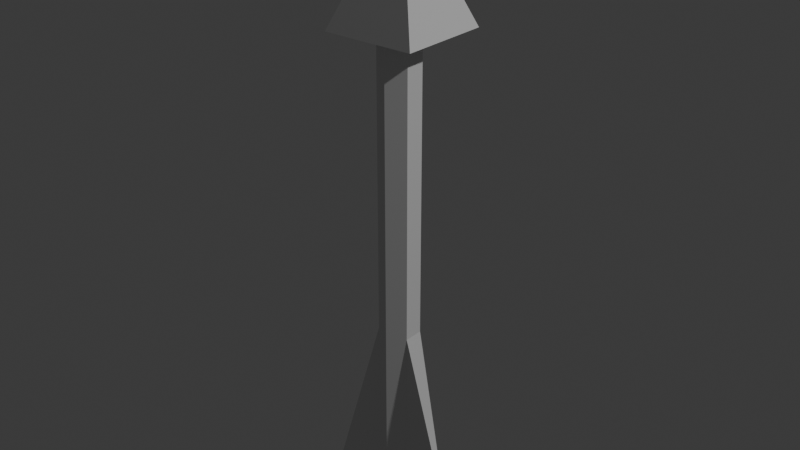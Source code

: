 # Source: flecha.blend  (saved by Blender 4.5.91; exported with 4.5.12 LTS)
import bpy
from mathutils import Matrix  # noqa: F401  (used for matrix-valued properties, if any)

bpy.ops.wm.read_factory_settings(use_empty=True)
scene = bpy.context.scene
scene.name = 'Scene'

# ---- collections
col_collection = bpy.data.collections.new('Collection'); scene.collection.children.link(col_collection)

# ---- world
world_world = bpy.data.worlds.new('World'); scene.world = world_world
world_world.use_nodes = True; world_world.node_tree.nodes.clear()
_N = world_world.node_tree.nodes; _L = world_world.node_tree.links
n0 = _N.new('ShaderNodeOutputWorld'); n0.name = 'World Output'; n0.location = (200, 100)
n1 = _N.new('ShaderNodeBackground'); n1.name = 'Background'; n1.location = (-200, 100)
n1.inputs[0].default_value = (0.05088, 0.05088, 0.05088, 1.0)
_L.new(n1.outputs[0], n0.inputs[0])
n0.is_active_output = True
world_world.color = (0.05088, 0.05088, 0.05088)
world_world.sun_shadow_jitter_overblur = 0.0

# ---- lights
light_light = bpy.data.lights.new('Light', 'POINT')
light_light.energy = 1000.0
light_light.shadow_soft_size = 0.1

# ---- meshes
me_cylinder = bpy.data.meshes.new('Cylinder')
me_cylinder.from_pydata([(0.0, 1.0, -1.0), (0.0, 1.0, 1.0), (0.866, 0.5, -1.0), (0.866, 0.5, 1.0), (0.866, -0.5, -1.0), (0.866, -0.5, 1.0), (0.0, -1.0, -1.0), (0.0, -1.0, 1.0), (-0.866, -0.5, -1.0), (-0.866, -0.5, 1.0), (-0.866, 0.5, -1.0), (-0.866, 0.5, 1.0), (0.0, 1.0, -0.3166), (0.866, 0.5, -0.3166), (0.866, -0.5, -0.3166), (0.0, -1.0, -0.3166), (-0.866, -0.5, -0.3166), (-0.866, 0.5, -0.3166), (0.866, 0.5, -0.9195), (0.866, -0.5, -0.9195), (0.0, -1.0, -0.9195), (-0.866, -0.5, -0.9195), (-0.866, 0.5, -0.9195), (0.0, 1.0, -0.9195)], [], [(12, 1, 3, 13), (13, 3, 5, 14), (14, 5, 7, 15), (15, 7, 9, 16), (3, 1, 11, 9, 7, 5), (16, 9, 11, 17), (17, 11, 1, 12), (0, 2, 4, 6, 8, 10), (22, 17, 12, 23), (20, 15, 16, 21), (19, 14, 15, 20), (23, 12, 13, 18), (0, 23, 18, 2), (2, 18, 19, 4), (4, 19, 20, 6), (6, 20, 21, 8), (8, 21, 22, 10), (10, 22, 23, 0)])
_uv = me_cylinder.uv_layers.new(name='UVMap')
_uv.uv.foreach_set('vector', [1.0, 0.6708, 1.0, 1.0, 0.8333, 1.0, 0.8333, 0.6708, 0.8333, 0.6708, 0.8333, 1.0, 0.6667, 1.0, 0.6667, 0.6708, 0.6667, 0.6708, 0.6667, 1.0, 0.5, 1.0, 0.5, 0.6708, 0.5, 0.6708, 0.5, 1.0, 0.3333, 1.0, 0.3333, 0.6708, 0.4578, 0.37, 0.25, 0.49, 0.04215, 0.37, 0.04215, 0.13, 0.25, 0.01, 0.4578, 0.13, 0.3333, 0.6708, 0.3333, 1.0, 0.1667, 1.0, 0.1667, 0.6708, 0.1667, 0.6708, 0.1667, 1.0, -8.941e-08, 1.0, -8.941e-08, 0.6708, 0.75, 0.49, 0.9578, 0.37, 0.9578, 0.13, 0.75, 0.01, 0.5422, 0.13, 0.5422, 0.37, 0.1667, 0.5201, 0.1667, 0.6708, -8.941e-08, 0.6708, -8.941e-08, 0.5201, 0.5, 0.5201, 0.5, 0.6708, 0.3333, 0.6708, 0.3333, 0.5201, 0.6667, 0.5201, 0.6667, 0.6708, 0.5, 0.6708, 0.5, 0.5201, 1.0, 0.5201, 1.0, 0.6708, 0.8333, 0.6708, 0.8333, 0.5201, 1.0, 0.5, 1.0, 0.5201, 0.8333, 0.5201, 0.8333, 0.5, 0.8333, 0.5, 0.8333, 0.5201, 0.6667, 0.5201, 0.6667, 0.5, 0.6667, 0.5, 0.6667, 0.5201, 0.5, 0.5201, 0.5, 0.5, 0.5, 0.5, 0.5, 0.5201, 0.3333, 0.5201, 0.3333, 0.5, 0.3333, 0.5, 0.3333, 0.5201, 0.1667, 0.5201, 0.1667, 0.5, 0.1667, 0.5, 0.1667, 0.5201, -8.941e-08, 0.5201, -8.941e-08, 0.5])
me_cylinder.update()
me_cube_001 = bpy.data.meshes.new('Cube.001')
me_cube_001.from_pydata([(-1.0, -1.0, -1.0), (0.0, 0.0, 1.0), (-1.0, 1.0, -1.0), (0.0, 0.0, 1.0), (1.0, -1.0, -1.0), (1.0, 1.0, -1.0)], [], [(0, 1, 3, 2), (2, 3, 1, 5), (5, 1, 3, 4), (4, 3, 1, 0), (2, 5, 4, 0)])
_uv = me_cube_001.uv_layers.new(name='UVMap')
_uv.uv.foreach_set('vector', [0.375, 0.0, 0.625, 0.0, 0.625, 0.25, 0.375, 0.25, 0.375, 0.25, 0.625, 0.25, 0.625, 0.5, 0.375, 0.5, 0.375, 0.5, 0.625, 0.5, 0.625, 0.75, 0.375, 0.75, 0.375, 0.75, 0.625, 0.75, 0.625, 1.0, 0.375, 1.0, 0.125, 0.5, 0.375, 0.5, 0.375, 0.75, 0.125, 0.75])
me_cube_001.update()
me_cylinder_001 = bpy.data.meshes.new('Cylinder.001')
me_cylinder_001.from_pydata([(0.866, 0.5, -0.3166), (0.866, -0.5, -0.3166), (-0.866, -0.5, -0.3166), (-0.866, 0.5, -0.3166), (0.866, 0.5, -0.9195), (0.866, -0.5, -0.9195), (-0.866, -0.5, -0.9195), (-0.866, 0.5, -0.9195), (-3.722, -0.5, -1.074), (3.53, -0.5, -1.071)], [], [(6, 2, 8), (4, 0, 9), (7, 6, 8), (2, 3, 8), (3, 7, 8), (0, 1, 9), (5, 4, 9), (1, 5, 9)])
_uv = me_cylinder_001.uv_layers.new(name='UVMap')
_uv.uv.foreach_set('vector', [0.3333, 0.5201, 0.3333, 0.6708, 0.3333, 0.5201, 0.8333, 0.5201, 0.8333, 0.6708, 0.8333, 0.5201, 0.1667, 0.5201, 0.3333, 0.5201, 0.1667, 0.5201, 0.3333, 0.6708, 0.1667, 0.6708, 0.3333, 0.6708, 0.1667, 0.6708, 0.1667, 0.5201, 0.1667, 0.6708, 0.8333, 0.6708, 0.6667, 0.6708, 0.8333, 0.6708, 0.6667, 0.5201, 0.8333, 0.5201, 0.6667, 0.5201, 0.6667, 0.6708, 0.6667, 0.5201, 0.6667, 0.6708])
me_cylinder_001.update()

# ---- objects
ob_light = bpy.data.objects.new('Light', light_light)
ob_cylinder = bpy.data.objects.new('Cylinder', me_cylinder)
ob_punta = bpy.data.objects.new('Punta', me_cube_001)
ob_alas = bpy.data.objects.new('alas', me_cylinder_001)

# ---- transforms, parenting, visibility, modifiers, constraints
ob_light.location = (4.076, 1.005, 5.904)
ob_light.rotation_euler = (0.6503, 0.05522, 1.866)
ob_light.lock_rotations_4d = False
ob_light.empty_display_type = 'ARROWS'
ob_light.color = (0.0, 0.0, 0.0, 0.0)
ob_light.lineart.crease_threshold = 0.0
ob_cylinder.location = (-1.808, -0.442, -0.06923)
ob_cylinder.scale = (0.06737, 0.06737, 0.8523)
ob_punta.location = (-1.806, -0.4315, 0.8577)
ob_punta.scale = (0.1553, 0.1553, 0.1965)
ob_alas.location = (-1.808, -0.442, -0.06923)
ob_alas.scale = (0.06737, 0.06737, 0.8523)

# ---- collection membership
col_collection.objects.link(ob_light)
col_collection.objects.link(ob_cylinder)
col_collection.objects.link(ob_punta)
col_collection.objects.link(ob_alas)

# ---- scene / render settings (as saved in the file)
scene.frame_start = 1; scene.frame_end = 250; scene.frame_set(1)
scene.render.engine = 'BLENDER_EEVEE_NEXT'
bpy.context.view_layer.update()

# ---- added for rendering (the .blend has no active camera): camera
cam_auto = bpy.data.cameras.new('AutoCamera')
cam_auto.lens = 50.0
cam_auto.sensor_width = 36.0
cam_auto.clip_end = 1000.0
ob_auto_camera = bpy.data.objects.new('AutoCamera', cam_auto)
scene.collection.objects.link(ob_auto_camera)
ob_auto_camera.location = (0.146365, -2.78455, 1.60354)
ob_auto_camera.rotation_euler = (1.09748, -7.21219e-08, 0.694738)
scene.camera = ob_auto_camera
bpy.context.view_layer.update()
